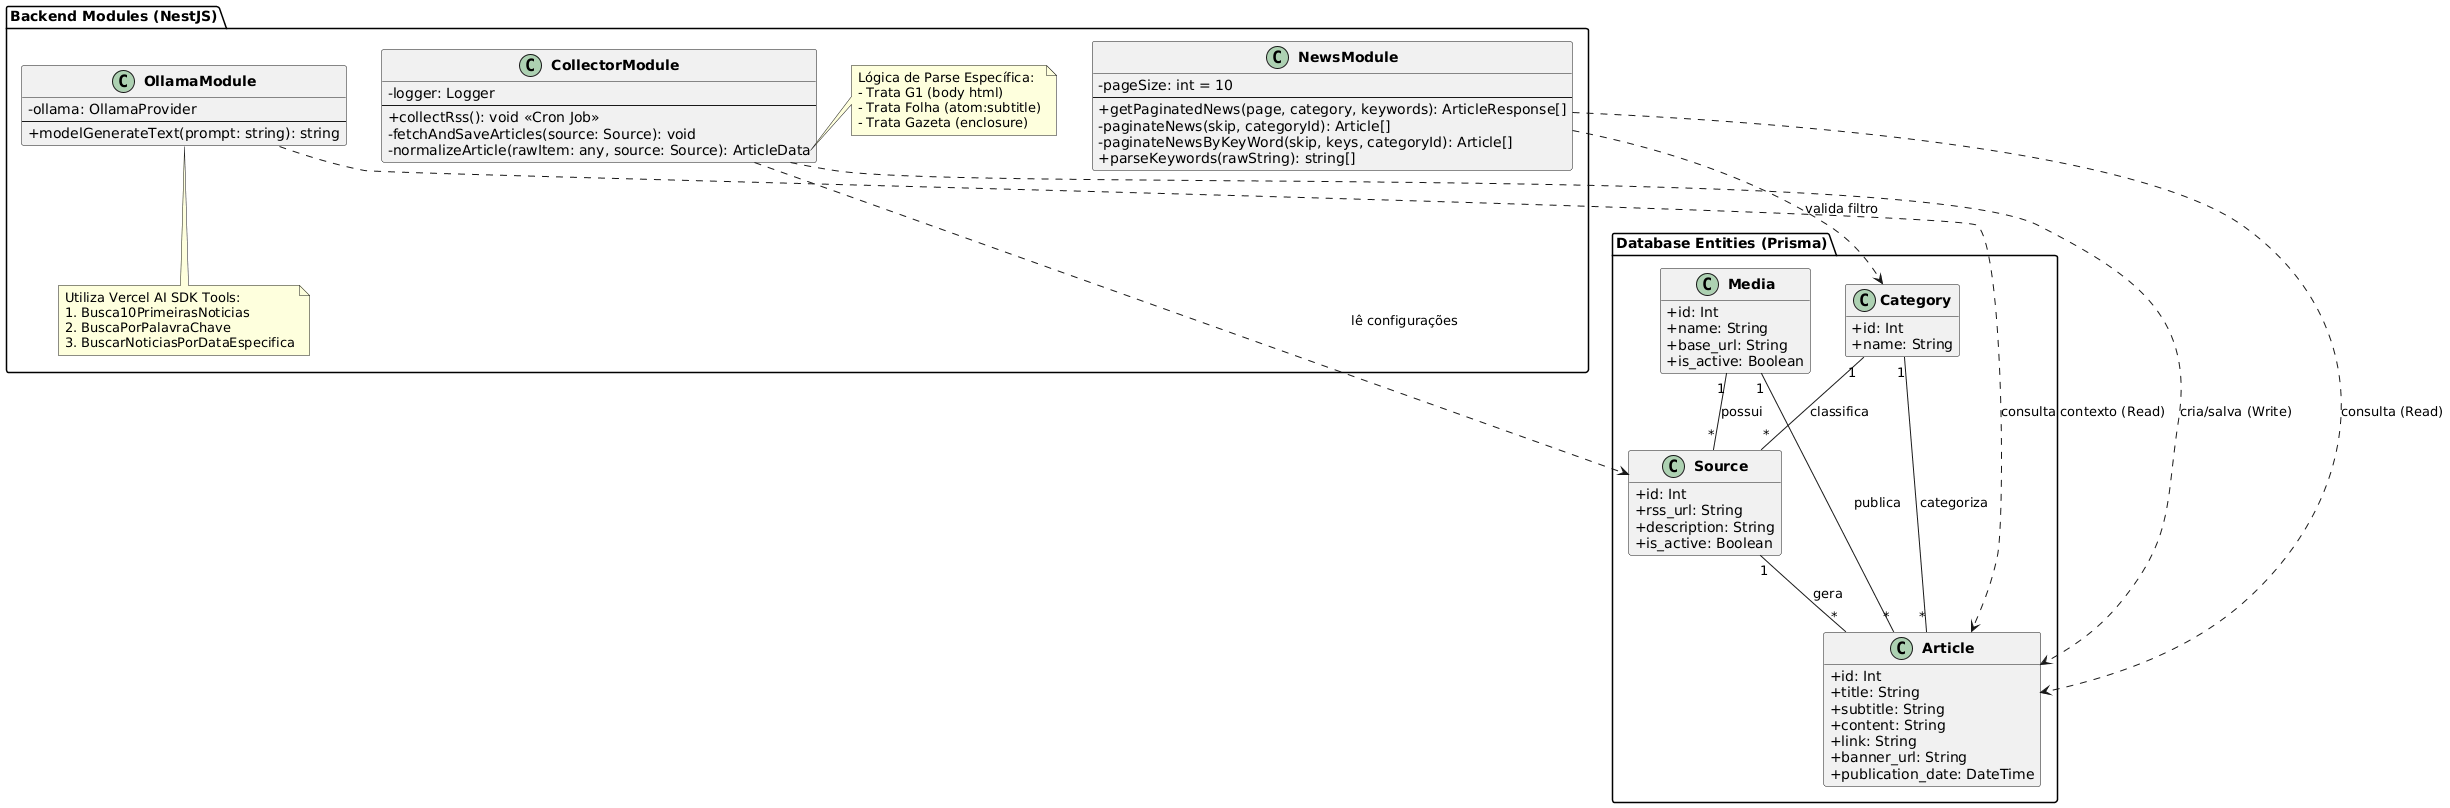

The diagram above was rendered by PlantUML. Its source (embedded in the PNG):
@startuml
skinparam classAttributeIconSize 0
skinparam classFontStyle bold
hide empty members

package "Database Entities (Prisma)" {
    class Media {
        +id: Int
        +name: String
        +base_url: String
        +is_active: Boolean
    }

    class Category {
        +id: Int
        +name: String
    }

    class Source {
        +id: Int
        +rss_url: String
        +description: String
        +is_active: Boolean
    }

    class Article {
        +id: Int
        +title: String
        +subtitle: String
        +content: String
        +link: String
        +banner_url: String
        +publication_date: DateTime
    }

    ' Relacionamentos do Banco
    Media "1" -- "*" Source : possui
    Category "1" -- "*" Source : classifica
    Source "1" -- "*" Article : gera
    Media "1" -- "*" Article : publica
    Category "1" -- "*" Article : categoriza
}

package "Backend Modules (NestJS)" {

    class CollectorModule {
        -logger: Logger
        --
        +collectRss(): void <<Cron Job>>
        -fetchAndSaveArticles(source: Source): void
        -normalizeArticle(rawItem: any, source: Source): ArticleData
    }
    note right of CollectorModule::normalizeArticle
      Lógica de Parse Específica:
      - Trata G1 (body html)
      - Trata Folha (atom:subtitle)
      - Trata Gazeta (enclosure)
    end note

    class NewsModule {
        -pageSize: int = 10
        --
        +getPaginatedNews(page, category, keywords): ArticleResponse[]
        -paginateNews(skip, categoryId): Article[]
        -paginateNewsByKeyWord(skip, keys, categoryId): Article[]
        +parseKeywords(rawString): string[]
    }

    class OllamaModule {
        -ollama: OllamaProvider
        --
        +modelGenerateText(prompt: string): string
    }
    note bottom of OllamaModule
      Utiliza Vercel AI SDK Tools:
      1. Busca10PrimeirasNoticias
      2. BuscaPorPalavraChave
      3. BuscarNoticiasPorDataEspecifica
    end note
}

' Relacionamentos entre Serviços e Dados
CollectorModule ..> Source : lê configurações
CollectorModule ..> Article : cria/salva (Write)

NewsModule ..> Article : consulta (Read)
NewsModule ..> Category : valida filtro

OllamaModule ..> Article : consulta contexto (Read)
@enduml